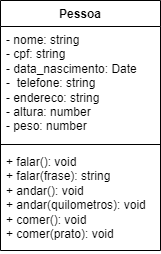

The diagram above was exported from draw.io. Its source (the exported page's mxGraphModel, read from the mxfile embedded in the PNG):
<mxGraphModel dx="675" dy="393" grid="1" gridSize="10" guides="1" tooltips="1" connect="1" arrows="1" fold="1" page="1" pageScale="1" pageWidth="827" pageHeight="1169" math="0" shadow="0">
  <root>
    <mxCell id="0" />
    <mxCell id="1" parent="0" />
    <mxCell id="sY-ZuhUvEFoG4lUgH88X-5" value="Pessoa" style="swimlane;fontStyle=1;align=center;verticalAlign=top;childLayout=stackLayout;horizontal=1;startSize=26;horizontalStack=0;resizeParent=1;resizeParentMax=0;resizeLast=0;collapsible=1;marginBottom=0;whiteSpace=wrap;html=1;" vertex="1" parent="1">
      <mxGeometry x="450" y="260" width="160" height="250" as="geometry">
        <mxRectangle x="450" y="260" width="100" height="30" as="alternateBounds" />
      </mxGeometry>
    </mxCell>
    <mxCell id="sY-ZuhUvEFoG4lUgH88X-6" value="- nome: string&amp;nbsp;&lt;br&gt;- cpf: string&lt;br&gt;- data_nascimento: Date&lt;br&gt;-&amp;nbsp; telefone: string&lt;br&gt;- endereco: string&lt;br&gt;- altura: number&lt;br&gt;- peso: number" style="text;strokeColor=none;fillColor=none;align=left;verticalAlign=top;spacingLeft=4;spacingRight=4;overflow=hidden;rotatable=0;points=[[0,0.5],[1,0.5]];portConstraint=eastwest;whiteSpace=wrap;html=1;" vertex="1" parent="sY-ZuhUvEFoG4lUgH88X-5">
      <mxGeometry y="26" width="160" height="114" as="geometry" />
    </mxCell>
    <mxCell id="sY-ZuhUvEFoG4lUgH88X-7" value="" style="line;strokeWidth=1;fillColor=none;align=left;verticalAlign=middle;spacingTop=-1;spacingLeft=3;spacingRight=3;rotatable=0;labelPosition=right;points=[];portConstraint=eastwest;strokeColor=inherit;" vertex="1" parent="sY-ZuhUvEFoG4lUgH88X-5">
      <mxGeometry y="140" width="160" height="8" as="geometry" />
    </mxCell>
    <mxCell id="sY-ZuhUvEFoG4lUgH88X-8" value="+ falar(): void&lt;br&gt;+ falar(frase): string&lt;br&gt;+ andar(): void&lt;br&gt;+ andar(quilometros): void&lt;br&gt;+ comer(): void&lt;br style=&quot;border-color: var(--border-color);&quot;&gt;+ comer(prato): void" style="text;strokeColor=none;fillColor=none;align=left;verticalAlign=top;spacingLeft=4;spacingRight=4;overflow=hidden;rotatable=0;points=[[0,0.5],[1,0.5]];portConstraint=eastwest;whiteSpace=wrap;html=1;" vertex="1" parent="sY-ZuhUvEFoG4lUgH88X-5">
      <mxGeometry y="148" width="160" height="102" as="geometry" />
    </mxCell>
  </root>
</mxGraphModel>